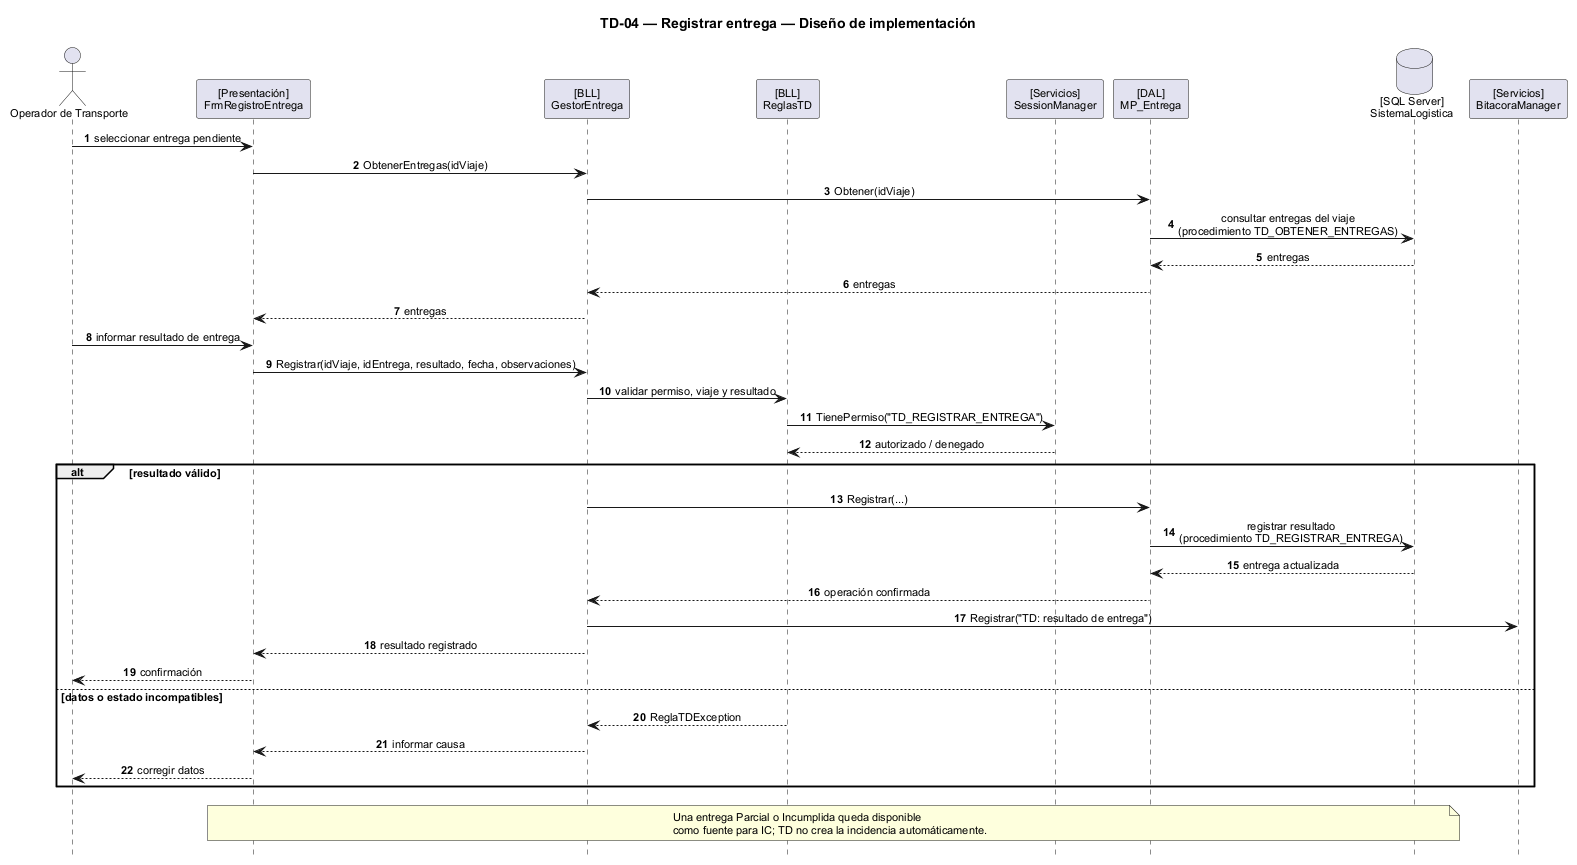

The diagram above was rendered by PlantUML. Its source (embedded in the PNG):
@startuml
scale max 1600 width
title TD-04 — Registrar entrega — Diseño de implementación
skinparam backgroundColor white
skinparam shadowing false
skinparam defaultFontName Arial
skinparam defaultFontSize 11
skinparam sequenceMessageAlign center
skinparam responseMessageBelowArrow true
hide footbox
autonumber

actor "Operador de Transporte" as ACT
participant "[Presentación]\nFrmRegistroEntrega" as UI
participant "[BLL]\nGestorEntrega" as BLL
participant "[BLL]\nReglasTD" as RULES
participant "[Servicios]\nSessionManager" as SES
participant "[DAL]\nMP_Entrega" as DAL
database "[SQL Server]\nSistemaLogistica" as DB
participant "[Servicios]\nBitacoraManager" as BIT

ACT -> UI : seleccionar entrega pendiente
UI -> BLL : ObtenerEntregas(idViaje)
BLL -> DAL : Obtener(idViaje)
DAL -> DB : consultar entregas del viaje\n(procedimiento TD_OBTENER_ENTREGAS)
DB --> DAL : entregas
DAL --> BLL : entregas
BLL --> UI : entregas

ACT -> UI : informar resultado de entrega
UI -> BLL : Registrar(idViaje, idEntrega, resultado, fecha, observaciones)
BLL -> RULES : validar permiso, viaje y resultado
RULES -> SES : TienePermiso("TD_REGISTRAR_ENTREGA")
SES --> RULES : autorizado / denegado

alt resultado válido
  BLL -> DAL : Registrar(...)
  DAL -> DB : registrar resultado\n(procedimiento TD_REGISTRAR_ENTREGA)
  DB --> DAL : entrega actualizada
  DAL --> BLL : operación confirmada
  BLL -> BIT : Registrar("TD: resultado de entrega")
  BLL --> UI : resultado registrado
  UI --> ACT : confirmación
else datos o estado incompatibles
  RULES --> BLL : ReglaTDException
  BLL --> UI : informar causa
  UI --> ACT : corregir datos
end

note over UI, DB
  Una entrega Parcial o Incumplida queda disponible
  como fuente para IC; TD no crea la incidencia automáticamente.
end note
@enduml